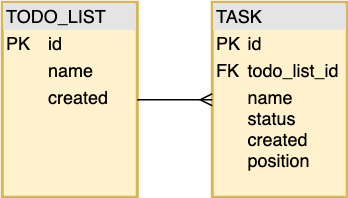

The diagram above was exported from draw.io. Its source (the exported page's mxGraphModel, read from the mxfile embedded in the PNG):
<mxGraphModel dx="932" dy="527" grid="1" gridSize="10" guides="1" tooltips="1" connect="1" arrows="1" fold="1" page="1" pageScale="1" pageWidth="827" pageHeight="1169" math="0" shadow="0">
  <root>
    <mxCell id="FG9HULrS8iu3G-YwmTGu-0" />
    <mxCell id="FG9HULrS8iu3G-YwmTGu-1" parent="FG9HULrS8iu3G-YwmTGu-0" />
    <mxCell id="FG9HULrS8iu3G-YwmTGu-2" value="&lt;div style=&quot;box-sizing: border-box ; width: 100% ; background: #e4e4e4 ; padding: 2px&quot;&gt;TODO_LIST&lt;/div&gt;&lt;table style=&quot;width: 100% ; font-size: 1em&quot; cellpadding=&quot;2&quot; cellspacing=&quot;0&quot;&gt;&lt;tbody&gt;&lt;tr&gt;&lt;td&gt;PK&lt;br&gt;&lt;/td&gt;&lt;td&gt;id&lt;/td&gt;&lt;/tr&gt;&lt;tr&gt;&lt;td&gt;&lt;br&gt;&lt;/td&gt;&lt;td&gt;name&lt;br&gt;&lt;/td&gt;&lt;/tr&gt;&lt;tr&gt;&lt;td&gt;&lt;/td&gt;&lt;td&gt;created&lt;br&gt;&lt;br&gt;&lt;br&gt;&lt;br&gt;&lt;/td&gt;&lt;/tr&gt;&lt;/tbody&gt;&lt;/table&gt;" style="verticalAlign=top;align=left;overflow=fill;html=1;strokeWidth=2;fillColor=#fff2cc;strokeColor=#d6b656;" parent="FG9HULrS8iu3G-YwmTGu-1" vertex="1">
      <mxGeometry x="130" y="140" width="90" height="130" as="geometry" />
    </mxCell>
    <mxCell id="FG9HULrS8iu3G-YwmTGu-3" value="&lt;div style=&quot;box-sizing: border-box ; width: 100% ; background: #e4e4e4 ; padding: 2px&quot;&gt;TASK&lt;/div&gt;&lt;table style=&quot;width: 100% ; font-size: 1em&quot; cellpadding=&quot;2&quot; cellspacing=&quot;0&quot;&gt;&lt;tbody&gt;&lt;tr&gt;&lt;td&gt;PK&lt;/td&gt;&lt;td&gt;id&lt;/td&gt;&lt;/tr&gt;&lt;tr&gt;&lt;td&gt;FK&lt;/td&gt;&lt;td&gt;todo_list_id&lt;br&gt;&lt;/td&gt;&lt;/tr&gt;&lt;tr&gt;&lt;td&gt;&lt;br&gt;&lt;/td&gt;&lt;td&gt;name&lt;br&gt;status&lt;br&gt;created&lt;br&gt;position&lt;br&gt;&lt;br&gt;&lt;/td&gt;&lt;/tr&gt;&lt;/tbody&gt;&lt;/table&gt;" style="verticalAlign=top;align=left;overflow=fill;html=1;strokeWidth=2;fillColor=#fff2cc;strokeColor=#d6b656;" parent="FG9HULrS8iu3G-YwmTGu-1" vertex="1">
      <mxGeometry x="270" y="140" width="90" height="130" as="geometry" />
    </mxCell>
    <mxCell id="FG9HULrS8iu3G-YwmTGu-4" value="" style="endArrow=ERmany;html=1;entryX=0;entryY=0.5;entryDx=0;entryDy=0;exitX=1;exitY=0.5;exitDx=0;exitDy=0;endFill=0;" parent="FG9HULrS8iu3G-YwmTGu-1" source="FG9HULrS8iu3G-YwmTGu-2" target="FG9HULrS8iu3G-YwmTGu-3" edge="1">
      <mxGeometry width="50" height="50" relative="1" as="geometry">
        <mxPoint x="280" y="220" as="sourcePoint" />
        <mxPoint x="330" y="170" as="targetPoint" />
      </mxGeometry>
    </mxCell>
  </root>
</mxGraphModel>